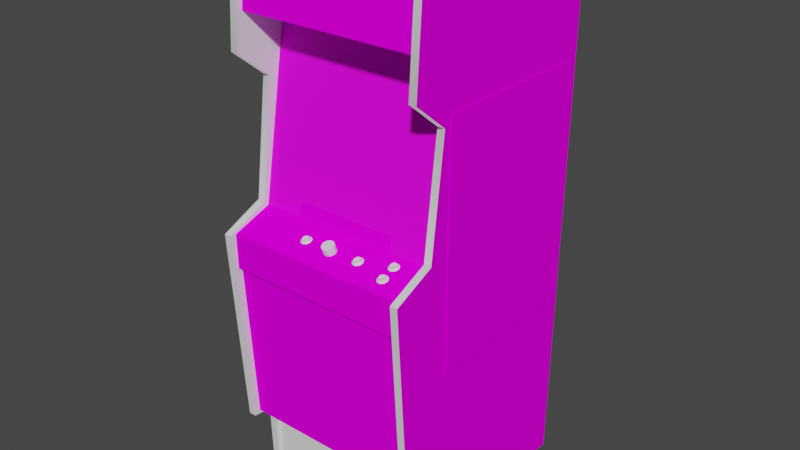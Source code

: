 # Source: arkanoid.blend  (saved by Blender 2.93.20; exported with 4.5.12 LTS)
import bpy
from mathutils import Matrix  # noqa: F401  (used for matrix-valued properties, if any)

bpy.ops.wm.read_factory_settings(use_empty=True)
scene = bpy.context.scene
scene.name = 'Scene'

# ---- images (referenced by path relative to the original .blend; pixels are not part of the script)
import os
ASSET_DIR = os.environ.get("B2B_ASSET_DIR", "")  # directory of the original .blend (textures are referenced by path, not embedded)
HERE = os.path.dirname(os.path.abspath(__file__))  # packed textures are extracted next to this script under _unpacked/

def load_image(name, relpath, width, height, colorspace="sRGB"):
    """Load a texture the original file referenced (path relative to the .blend, or extracted next to this script)."""
    p = next((c for c in (os.path.join(HERE, relpath), os.path.join(ASSET_DIR, relpath)) if relpath and os.path.exists(c)), "")
    if p:
        img = bpy.data.images.load(p, check_existing=True)
        img.name = name
    else:  # same state as the original file: an image datablock whose file is absent (Cycles renders it pink)
        img = bpy.data.images.new(name, width, height)
        img.source = "FILE"
        img.filepath = "//" + (relpath or name)
    img.colorspace_settings.name = colorspace
    return img
img_arkanoidmarqueemap_tiff = load_image('arkanoidmarqueemap.TIFF', 'arkanoidmarqueemap.TIFF', 1024, 1024, 'sRGB')
img_arkanoidmonitormap_tiff = load_image('arkanoidmonitormap.TIFF', 'arkanoidmonitormap.TIFF', 1024, 1024, 'sRGB')
img_arkanoidbezelmap_tiff = load_image('arkanoidbezelmap.TIFF', 'arkanoidbezelmap.TIFF', 1024, 1024, 'sRGB')
img_arkanoidbezelbotmap_tiff = load_image('arkanoidbezelbotmap.TIFF', 'arkanoidbezelbotmap.TIFF', 1024, 1024, 'sRGB')
img_arkanoidcoinmap_tiff = load_image('arkanoidcoinmap.TIFF', 'arkanoidcoinmap.TIFF', 1024, 1024, 'sRGB')
img_arkanoidcpomap_tiff = load_image('arkanoidcpomap.TIFF', 'arkanoidcpomap.TIFF', 1024, 1024, 'sRGB')
img_arkanoidsideartrightmap_tiff = load_image('arkanoidsideartrightmap.TIFF', 'arkanoidsideartrightmap.TIFF', 1024, 1024, 'sRGB')
img_arkanoidsideartmap_tiff = load_image('arkanoidsideartmap.TIFF', 'arkanoidsideartmap.TIFF', 1024, 1024, 'sRGB')

# ---- materials (node trees are filled in below, after node groups)
mat_arkanoidmarqueeart = bpy.data.materials.new('arkanoidmarqueeart')
mat_arkanoidmarqueeart.use_transparent_shadow = False
mat_arkanoidmarqueeart.roughness = 0.8807
mat_arkanoidmarqueeart.specular_intensity = 0.0
mat_arkanoidmonitorart = bpy.data.materials.new('arkanoidmonitorart')
mat_arkanoidmonitorart.use_transparent_shadow = False
mat_arkanoidmonitorart.roughness = 0.8807
mat_arkanoidmonitorart.specular_intensity = 0.0
mat_arkanoidblack = bpy.data.materials.new('arkanoidblack')
mat_arkanoidblack.use_transparent_shadow = False
mat_arkanoidblack.roughness = 0.8807
mat_arkanoidblack.specular_intensity = 0.0
mat_arkanoidbezelart = bpy.data.materials.new('arkanoidbezelart')
mat_arkanoidbezelart.use_transparent_shadow = False
mat_arkanoidbezelart.roughness = 0.7585
mat_arkanoidbezelart.specular_intensity = 0.1608
mat_arkanoidbezelbotart = bpy.data.materials.new('arkanoidbezelbotart')
mat_arkanoidbezelbotart.use_transparent_shadow = False
mat_arkanoidbezelbotart.roughness = 0.8807
mat_arkanoidbezelbotart.specular_intensity = 0.0
mat_arkanoidred = bpy.data.materials.new('arkanoidred')
mat_arkanoidred.use_transparent_shadow = False
mat_arkanoidred.roughness = 0.7333
mat_arkanoidred.specular_intensity = 0.7294
mat_arkanoidwhitebutton = bpy.data.materials.new('arkanoidwhitebutton')
mat_arkanoidwhitebutton.use_transparent_shadow = False
mat_arkanoidwhitebutton.roughness = 0.7934
mat_arkanoidwhitebutton.specular_intensity = 0.6275
mat_arkanoidcoinart = bpy.data.materials.new('arkanoidcoinart')
mat_arkanoidcoinart.use_transparent_shadow = False
mat_arkanoidcoinart.roughness = 0.8807
mat_arkanoidcoinart.specular_intensity = 0.0
mat_arkanoidcpoart = bpy.data.materials.new('arkanoidcpoart')
mat_arkanoidcpoart.use_transparent_shadow = False
mat_arkanoidcpoart.roughness = 0.8807
mat_arkanoidcpoart.specular_intensity = 0.0
mat_arkanoidctrlstickart = bpy.data.materials.new('arkanoidctrlstickart')
mat_arkanoidctrlstickart.use_transparent_shadow = False
mat_arkanoidctrlstickart.roughness = 0.8313
mat_arkanoidctrlstickart.specular_intensity = 0.3451
mat_arkanoidsiderightr = bpy.data.materials.new('arkanoidsiderightr')
mat_arkanoidsiderightr.use_transparent_shadow = False
mat_arkanoidsiderightr.roughness = 0.8807
mat_arkanoidsiderightr.specular_intensity = 0.0
mat_arkanoidsiderightl = bpy.data.materials.new('arkanoidsiderightl')
mat_arkanoidsiderightl.use_transparent_shadow = False
mat_arkanoidsiderightl.roughness = 0.8807
mat_arkanoidsiderightl.specular_intensity = 0.0
mat_arkanoidsiderightm = bpy.data.materials.new('arkanoidsiderightm')
mat_arkanoidsiderightm.use_transparent_shadow = False
mat_arkanoidsiderightm.roughness = 0.8152
mat_arkanoidsiderightm.specular_intensity = 0.8627
mat_arkanoidsideart = bpy.data.materials.new('arkanoidsideart')
mat_arkanoidsideart.use_transparent_shadow = False
mat_arkanoidsideart.roughness = 0.8807
mat_arkanoidsideart.specular_intensity = 0.0

# ---- node groups
ng_auto_smooth = bpy.data.node_groups.new('Auto Smooth', 'GeometryNodeTree')
_s = ng_auto_smooth.interface.new_socket(name='Geometry', in_out='OUTPUT', socket_type='NodeSocketGeometry')
_s = ng_auto_smooth.interface.new_socket(name='Geometry', in_out='INPUT', socket_type='NodeSocketGeometry')
_s = ng_auto_smooth.interface.new_socket(name='Angle', in_out='INPUT', socket_type='NodeSocketFloat')
_s.subtype = 'ANGLE'
_s.min_value = 0.0
_s.max_value = 3.142
ng_auto_smooth.is_modifier = True
_N = ng_auto_smooth.nodes; _L = ng_auto_smooth.links
n0 = _N.new('NodeGroupOutput'); n0.name = 'Group Output'; n0.location = (480, -100)
n1 = _N.new('NodeGroupInput'); n1.name = 'Group Input'; n1.location = (-420, -300)
n2 = _N.new('NodeGroupInput'); n2.name = 'Group Input.001'; n2.location = (-60, -100)
n3 = _N.new('GeometryNodeSetShadeSmooth'); n3.name = 'Set Shade Smooth'; n3.location = (120, -100)
n3.domain = 'EDGE'
n4 = _N.new('GeometryNodeSetShadeSmooth'); n4.name = 'Set Shade Smooth.001'; n4.location = (300, -100)
n5 = _N.new('GeometryNodeInputMeshEdgeAngle'); n5.name = 'Edge Angle'; n5.location = (-420, -220)
n6 = _N.new('GeometryNodeInputEdgeSmooth'); n6.name = 'Is Edge Smooth'; n6.location = (-60, -160)
n7 = _N.new('GeometryNodeInputShadeSmooth'); n7.name = 'Is Face Smooth'; n7.location = (-240, -340)
n8 = _N.new('FunctionNodeBooleanMath'); n8.name = 'Boolean Math'; n8.location = (-60, -220)
n9 = _N.new('FunctionNodeCompare'); n9.name = 'Compare'; n9.location = (-240, -180)
n9.operation = 'LESS_EQUAL'
_L.new(n5.outputs[0], n9.inputs[0])
_L.new(n4.outputs[0], n0.inputs[0])
_L.new(n1.outputs[1], n9.inputs[1])
_L.new(n9.outputs[0], n8.inputs[0])
_L.new(n7.outputs[0], n8.inputs[1])
_L.new(n2.outputs[0], n3.inputs[0])
_L.new(n6.outputs[0], n3.inputs[1])
_L.new(n3.outputs[0], n4.inputs[0])
_L.new(n8.outputs[0], n3.inputs[2])
n0.is_active_output = True

# ---- material node trees
mat_arkanoidmarqueeart.use_nodes = True; mat_arkanoidmarqueeart.node_tree.nodes.clear()
_N = mat_arkanoidmarqueeart.node_tree.nodes; _L = mat_arkanoidmarqueeart.node_tree.links
n0 = _N.new('ShaderNodeBsdfPrincipled'); n0.name = 'Principled BSDF'; n0.location = (10, 300)
n0.distribution = 'GGX'
n0.subsurface_method = 'BURLEY'
n0.inputs[2].default_value = 0.8807
n0.inputs[3].default_value = 1.45
n0.inputs[13].default_value = 0.0
n0.inputs[27].default_value = (0.0, 0.0, 0.0, 1.0)
n0.inputs[28].default_value = 1.0
n1 = _N.new('ShaderNodeOutputMaterial'); n1.name = 'Material Output'; n1.location = (300, 300)
n2 = _N.new('ShaderNodeTexImage'); n2.name = 'Image Texture'; n2.location = (-300, 600)
n2.image = img_arkanoidmarqueemap_tiff
_L.new(n0.outputs[0], n1.inputs[0])
_L.new(n2.outputs[0], n0.inputs[0])
n1.is_active_output = True
mat_arkanoidmonitorart.use_nodes = True; mat_arkanoidmonitorart.node_tree.nodes.clear()
_N = mat_arkanoidmonitorart.node_tree.nodes; _L = mat_arkanoidmonitorart.node_tree.links
n0 = _N.new('ShaderNodeBsdfPrincipled'); n0.name = 'Principled BSDF'; n0.location = (10, 300)
n0.distribution = 'GGX'
n0.subsurface_method = 'BURLEY'
n0.inputs[2].default_value = 0.8807
n0.inputs[3].default_value = 1.45
n0.inputs[13].default_value = 0.0
n0.inputs[27].default_value = (0.0, 0.0, 0.0, 1.0)
n0.inputs[28].default_value = 1.0
n1 = _N.new('ShaderNodeOutputMaterial'); n1.name = 'Material Output'; n1.location = (300, 300)
n2 = _N.new('ShaderNodeTexImage'); n2.name = 'Image Texture'; n2.location = (-300, 600)
n2.image = img_arkanoidmonitormap_tiff
_L.new(n0.outputs[0], n1.inputs[0])
_L.new(n2.outputs[0], n0.inputs[0])
n1.is_active_output = True
mat_arkanoidblack.use_nodes = True; mat_arkanoidblack.node_tree.nodes.clear()
_N = mat_arkanoidblack.node_tree.nodes; _L = mat_arkanoidblack.node_tree.links
n0 = _N.new('ShaderNodeBsdfPrincipled'); n0.name = 'Principled BSDF'; n0.location = (10, 300)
n0.distribution = 'GGX'
n0.subsurface_method = 'BURLEY'
n0.inputs[2].default_value = 0.8807
n0.inputs[3].default_value = 1.45
n0.inputs[13].default_value = 0.0
n0.inputs[27].default_value = (0.0, 0.0, 0.0, 1.0)
n0.inputs[28].default_value = 1.0
n1 = _N.new('ShaderNodeOutputMaterial'); n1.name = 'Material Output'; n1.location = (300, 300)
_L.new(n0.outputs[0], n1.inputs[0])
n1.is_active_output = True
mat_arkanoidbezelart.use_nodes = True; mat_arkanoidbezelart.node_tree.nodes.clear()
_N = mat_arkanoidbezelart.node_tree.nodes; _L = mat_arkanoidbezelart.node_tree.links
n0 = _N.new('ShaderNodeBsdfPrincipled'); n0.name = 'Principled BSDF'; n0.location = (10, 300)
n0.distribution = 'GGX'
n0.subsurface_method = 'BURLEY'
n0.inputs[2].default_value = 0.7585
n0.inputs[3].default_value = 1.45
n0.inputs[13].default_value = 0.1608
n0.inputs[27].default_value = (0.0, 0.0, 0.0, 1.0)
n0.inputs[28].default_value = 1.0
n1 = _N.new('ShaderNodeOutputMaterial'); n1.name = 'Material Output'; n1.location = (300, 300)
n2 = _N.new('ShaderNodeTexImage'); n2.name = 'Image Texture'; n2.location = (-300, 600)
n2.image = img_arkanoidbezelmap_tiff
_L.new(n0.outputs[0], n1.inputs[0])
_L.new(n2.outputs[0], n0.inputs[0])
n1.is_active_output = True
mat_arkanoidbezelbotart.use_nodes = True; mat_arkanoidbezelbotart.node_tree.nodes.clear()
_N = mat_arkanoidbezelbotart.node_tree.nodes; _L = mat_arkanoidbezelbotart.node_tree.links
n0 = _N.new('ShaderNodeBsdfPrincipled'); n0.name = 'Principled BSDF'; n0.location = (10, 300)
n0.distribution = 'GGX'
n0.subsurface_method = 'BURLEY'
n0.inputs[2].default_value = 0.8807
n0.inputs[3].default_value = 1.45
n0.inputs[13].default_value = 0.0
n0.inputs[27].default_value = (0.0, 0.0, 0.0, 1.0)
n0.inputs[28].default_value = 1.0
n1 = _N.new('ShaderNodeOutputMaterial'); n1.name = 'Material Output'; n1.location = (300, 300)
n2 = _N.new('ShaderNodeTexImage'); n2.name = 'Image Texture'; n2.location = (-300, 600)
n2.image = img_arkanoidbezelbotmap_tiff
_L.new(n0.outputs[0], n1.inputs[0])
_L.new(n2.outputs[0], n0.inputs[0])
n1.is_active_output = True
mat_arkanoidred.use_nodes = True; mat_arkanoidred.node_tree.nodes.clear()
_N = mat_arkanoidred.node_tree.nodes; _L = mat_arkanoidred.node_tree.links
n0 = _N.new('ShaderNodeBsdfPrincipled'); n0.name = 'Principled BSDF'; n0.location = (10, 300)
n0.distribution = 'GGX'
n0.subsurface_method = 'BURLEY'
n0.inputs[2].default_value = 0.7333
n0.inputs[3].default_value = 1.45
n0.inputs[13].default_value = 0.7294
n0.inputs[27].default_value = (0.0, 0.0, 0.0, 1.0)
n0.inputs[28].default_value = 1.0
n1 = _N.new('ShaderNodeOutputMaterial'); n1.name = 'Material Output'; n1.location = (300, 300)
_L.new(n0.outputs[0], n1.inputs[0])
n1.is_active_output = True
mat_arkanoidwhitebutton.use_nodes = True; mat_arkanoidwhitebutton.node_tree.nodes.clear()
_N = mat_arkanoidwhitebutton.node_tree.nodes; _L = mat_arkanoidwhitebutton.node_tree.links
n0 = _N.new('ShaderNodeBsdfPrincipled'); n0.name = 'Principled BSDF'; n0.location = (10, 300)
n0.distribution = 'GGX'
n0.subsurface_method = 'BURLEY'
n0.inputs[2].default_value = 0.7934
n0.inputs[3].default_value = 1.45
n0.inputs[13].default_value = 0.6275
n0.inputs[27].default_value = (0.0, 0.0, 0.0, 1.0)
n0.inputs[28].default_value = 1.0
n1 = _N.new('ShaderNodeOutputMaterial'); n1.name = 'Material Output'; n1.location = (300, 300)
_L.new(n0.outputs[0], n1.inputs[0])
n1.is_active_output = True
mat_arkanoidcoinart.use_nodes = True; mat_arkanoidcoinart.node_tree.nodes.clear()
_N = mat_arkanoidcoinart.node_tree.nodes; _L = mat_arkanoidcoinart.node_tree.links
n0 = _N.new('ShaderNodeBsdfPrincipled'); n0.name = 'Principled BSDF'; n0.location = (10, 300)
n0.distribution = 'GGX'
n0.subsurface_method = 'BURLEY'
n0.inputs[2].default_value = 0.8807
n0.inputs[3].default_value = 1.45
n0.inputs[13].default_value = 0.0
n0.inputs[27].default_value = (0.0, 0.0, 0.0, 1.0)
n0.inputs[28].default_value = 1.0
n1 = _N.new('ShaderNodeOutputMaterial'); n1.name = 'Material Output'; n1.location = (300, 300)
n2 = _N.new('ShaderNodeTexImage'); n2.name = 'Image Texture'; n2.location = (-300, 600)
n2.image = img_arkanoidcoinmap_tiff
_L.new(n0.outputs[0], n1.inputs[0])
_L.new(n2.outputs[0], n0.inputs[0])
n1.is_active_output = True
mat_arkanoidcpoart.use_nodes = True; mat_arkanoidcpoart.node_tree.nodes.clear()
_N = mat_arkanoidcpoart.node_tree.nodes; _L = mat_arkanoidcpoart.node_tree.links
n0 = _N.new('ShaderNodeBsdfPrincipled'); n0.name = 'Principled BSDF'; n0.location = (10, 300)
n0.distribution = 'GGX'
n0.subsurface_method = 'BURLEY'
n0.inputs[2].default_value = 0.8807
n0.inputs[3].default_value = 1.45
n0.inputs[13].default_value = 0.0
n0.inputs[27].default_value = (0.0, 0.0, 0.0, 1.0)
n0.inputs[28].default_value = 1.0
n1 = _N.new('ShaderNodeOutputMaterial'); n1.name = 'Material Output'; n1.location = (300, 300)
n2 = _N.new('ShaderNodeTexImage'); n2.name = 'Image Texture'; n2.location = (-300, 600)
n2.image = img_arkanoidcpomap_tiff
_L.new(n0.outputs[0], n1.inputs[0])
_L.new(n2.outputs[0], n0.inputs[0])
n1.is_active_output = True
mat_arkanoidctrlstickart.use_nodes = True; mat_arkanoidctrlstickart.node_tree.nodes.clear()
_N = mat_arkanoidctrlstickart.node_tree.nodes; _L = mat_arkanoidctrlstickart.node_tree.links
n0 = _N.new('ShaderNodeBsdfPrincipled'); n0.name = 'Principled BSDF'; n0.location = (10, 300)
n0.distribution = 'GGX'
n0.subsurface_method = 'BURLEY'
n0.inputs[2].default_value = 0.8313
n0.inputs[3].default_value = 1.45
n0.inputs[13].default_value = 0.3451
n0.inputs[27].default_value = (0.0, 0.0, 0.0, 1.0)
n0.inputs[28].default_value = 1.0
n1 = _N.new('ShaderNodeOutputMaterial'); n1.name = 'Material Output'; n1.location = (300, 300)
_L.new(n0.outputs[0], n1.inputs[0])
n1.is_active_output = True
mat_arkanoidsiderightr.use_nodes = True; mat_arkanoidsiderightr.node_tree.nodes.clear()
_N = mat_arkanoidsiderightr.node_tree.nodes; _L = mat_arkanoidsiderightr.node_tree.links
n0 = _N.new('ShaderNodeBsdfPrincipled'); n0.name = 'Principled BSDF'; n0.location = (10, 300)
n0.distribution = 'GGX'
n0.subsurface_method = 'BURLEY'
n0.inputs[2].default_value = 0.8807
n0.inputs[3].default_value = 1.45
n0.inputs[13].default_value = 0.0
n0.inputs[27].default_value = (0.0, 0.0, 0.0, 1.0)
n0.inputs[28].default_value = 1.0
n1 = _N.new('ShaderNodeOutputMaterial'); n1.name = 'Material Output'; n1.location = (300, 300)
n2 = _N.new('ShaderNodeTexImage'); n2.name = 'Image Texture'; n2.location = (-300, 600)
n2.image = img_arkanoidsideartrightmap_tiff
_L.new(n0.outputs[0], n1.inputs[0])
_L.new(n2.outputs[0], n0.inputs[0])
n1.is_active_output = True
mat_arkanoidsiderightl.use_nodes = True; mat_arkanoidsiderightl.node_tree.nodes.clear()
_N = mat_arkanoidsiderightl.node_tree.nodes; _L = mat_arkanoidsiderightl.node_tree.links
n0 = _N.new('ShaderNodeBsdfPrincipled'); n0.name = 'Principled BSDF'; n0.location = (10, 300)
n0.distribution = 'GGX'
n0.subsurface_method = 'BURLEY'
n0.inputs[2].default_value = 0.8807
n0.inputs[3].default_value = 1.45
n0.inputs[13].default_value = 0.0
n0.inputs[27].default_value = (0.0, 0.0, 0.0, 1.0)
n0.inputs[28].default_value = 1.0
n1 = _N.new('ShaderNodeOutputMaterial'); n1.name = 'Material Output'; n1.location = (300, 300)
_L.new(n0.outputs[0], n1.inputs[0])
n1.is_active_output = True
mat_arkanoidsiderightm.use_nodes = True; mat_arkanoidsiderightm.node_tree.nodes.clear()
_N = mat_arkanoidsiderightm.node_tree.nodes; _L = mat_arkanoidsiderightm.node_tree.links
n0 = _N.new('ShaderNodeBsdfPrincipled'); n0.name = 'Principled BSDF'; n0.location = (10, 300)
n0.distribution = 'GGX'
n0.subsurface_method = 'BURLEY'
n0.inputs[2].default_value = 0.8152
n0.inputs[3].default_value = 1.45
n0.inputs[13].default_value = 0.8627
n0.inputs[27].default_value = (0.0, 0.0, 0.0, 1.0)
n0.inputs[28].default_value = 1.0
n1 = _N.new('ShaderNodeOutputMaterial'); n1.name = 'Material Output'; n1.location = (300, 300)
_L.new(n0.outputs[0], n1.inputs[0])
n1.is_active_output = True
mat_arkanoidsideart.use_nodes = True; mat_arkanoidsideart.node_tree.nodes.clear()
_N = mat_arkanoidsideart.node_tree.nodes; _L = mat_arkanoidsideart.node_tree.links
n0 = _N.new('ShaderNodeBsdfPrincipled'); n0.name = 'Principled BSDF'; n0.location = (10, 300)
n0.distribution = 'GGX'
n0.subsurface_method = 'BURLEY'
n0.inputs[2].default_value = 0.8807
n0.inputs[3].default_value = 1.45
n0.inputs[13].default_value = 0.0
n0.inputs[27].default_value = (0.0, 0.0, 0.0, 1.0)
n0.inputs[28].default_value = 1.0
n1 = _N.new('ShaderNodeOutputMaterial'); n1.name = 'Material Output'; n1.location = (300, 300)
n2 = _N.new('ShaderNodeTexImage'); n2.name = 'Image Texture'; n2.location = (-300, 600)
n2.image = img_arkanoidsideartmap_tiff
_L.new(n0.outputs[0], n1.inputs[0])
_L.new(n2.outputs[0], n0.inputs[0])
n1.is_active_output = True

# ---- world
world_world = bpy.data.worlds.new('World'); scene.world = world_world
world_world.use_nodes = True; world_world.node_tree.nodes.clear()
_N = world_world.node_tree.nodes; _L = world_world.node_tree.links
n0 = _N.new('ShaderNodeOutputWorld'); n0.name = 'World Output'; n0.location = (300, 300)
n1 = _N.new('ShaderNodeBackground'); n1.name = 'Background'; n1.location = (10, 300)
n1.inputs[0].default_value = (0.05088, 0.05088, 0.05088, 1.0)
_L.new(n1.outputs[0], n0.inputs[0])
n0.is_active_output = True
world_world.color = (0.05088, 0.05088, 0.05088)
world_world.use_sun_shadow = False
world_world.sun_shadow_jitter_overblur = 0.0

# ---- meshes
me_arkanoid = bpy.data.meshes.new('arkanoid')
me_arkanoid.from_pydata([(0.2857, 0.7746, 0.07172), (-0.3328, 0.7746, 0.07172), (0.2857, 0.568, 0.08941), (0.2857, 0.7742, 0.06795), (-0.3328, 0.7742, 0.06795), (-0.3328, 0.5683, 0.09317), (0.2857, 0.5683, 0.09317), (-0.3328, 0.568, 0.08941), (-0.0241, 0.2326, -0.02728), (-0.1276, 0.2299, -0.03142), (-0.1257, 0.3624, -0.05852), (-0.1261, 0.3628, -0.05777), (-0.128, 0.2307, -0.02991), (-0.02447, 0.233, -0.02577), (-0.02334, 0.3666, -0.05476), (0.08168, 0.2311, -0.03217), (0.08168, 0.2307, -0.0333), (-0.02334, 0.3658, -0.05589), (0.08055, 0.09744, -0.008082), (0.08092, 0.09669, -0.008835), (-0.02372, 0.09669, -0.003942), (-0.1265, 0.09631, -0.006953), (-0.1265, 0.09669, -0.005824), (-0.0241, 0.09744, -0.002436), (0.0813, 0.3632, -0.06078), (0.08092, 0.3636, -0.05965), (-0.1882, 0.0982, -0.01072), (0.1468, 0.2288, -0.0382), (0.07829, 0.01576, 0.005092), (-0.1878, 0.3579, -0.0604), (0.1442, 0.09895, -0.01335), (-0.1235, 0.01538, 0.006974), (-0.1799, 0.02479, 0.002834), (-0.1799, 0.02479, 0.00321), (-0.1238, 0.01538, 0.007351), (0.07942, 0.4426, -0.07772), (0.1366, 0.431, -0.07885), (-0.02259, 0.4471, -0.07433), (-0.02221, 0.4471, -0.07471), (0.1359, 0.02555, 0.0001989), (0.1359, 0.02555, -0.0001775), (0.1445, 0.3583, -0.06379), (0.1468, 0.2292, -0.03782), (0.1442, 0.09895, -0.01373), (0.07829, 0.01614, 0.005469), (-0.02334, 0.0135, 0.009609), (-0.02334, 0.01312, 0.009233), (-0.1882, 0.0982, -0.01034), (-0.1909, 0.2284, -0.03443), (-0.1909, 0.2281, -0.03518), (-0.1875, 0.3576, -0.06078), (-0.1227, 0.4422, -0.07546), (0.1366, 0.4313, -0.07847), (0.1445, 0.3583, -0.06417), (-0.1792, 0.4306, -0.07546), (-0.1227, 0.4422, -0.07584), (0.07904, 0.443, -0.07734), (-0.1792, 0.4306, -0.07584), (-0.3377, -0.9904, -0.59), (0.277, 0.5962, -0.59), (0.277, -0.9904, -0.59), (-0.3377, 0.5962, -0.5742), (0.277, 0.5962, -0.5742), (-0.3377, -0.9904, -0.5742), (0.277, -0.9904, -0.5742), (-0.3377, 0.5962, -0.59), (-0.3418, -0.05124, 0.01827), (-0.3418, 0.5085, -0.07923), (-0.3418, -0.04597, 0.04161), (-0.3418, 0.5138, -0.05551), (0.2838, 0.5085, -0.07923), (0.2838, 0.5138, -0.05551), (0.2838, -0.04597, 0.04161), (0.2838, -0.05124, 0.01827), (0.1412, -0.03656, 0.0401), (0.1412, 0.01087, 0.03182), (-0.198, -0.03656, 0.0401), (-0.198, 0.01087, 0.03182), (-0.3324, -0.7013, 0.04424), (0.2823, -0.7013, 0.04424), (0.2823, -0.9904, 0.04349), (0.2823, -0.7017, 0.04913), (-0.3324, -0.7017, 0.04913), (-0.3324, -0.9904, 0.04349), (0.2823, -0.9904, 0.04838), (-0.3324, -0.9904, 0.04838), (-0.1137, -0.05463, 0.1037), (-0.1257, -0.0535, 0.09995), (-0.1257, -0.05614, 0.1079), (-0.1016, -0.05501, 0.1041), (-0.1047, -0.05727, 0.1116), (-0.1005, -0.06103, 0.1143), (-0.1205, -0.05802, 0.1143), (-0.1122, -0.05877, 0.1158), (-0.1122, -0.05388, 0.1161), (-0.1028, -0.05049, 0.1056), (-0.1054, -0.05275, 0.1124), (-0.1122, -0.05124, 0.09242), (-0.1205, -0.05162, 0.09393), (-0.1047, -0.05237, 0.09656), (-0.09637, -0.05764, 0.1033), (-0.1122, -0.0471, 0.09468), (-0.1201, -0.0535, 0.115), (-0.1231, -0.06216, 0.118), (-0.131, -0.05576, 0.09732), (-0.1111, -0.052, 0.0864), (-0.125, -0.04936, 0.1018), (-0.125, -0.05162, 0.109), (-0.1201, -0.04748, 0.09619), (-0.1054, -0.04823, 0.09844), (-0.1111, -0.06291, 0.1199), (-0.131, -0.05952, 0.109), (-0.1005, -0.05388, 0.09205), (-0.1231, -0.05275, 0.08828), (0.08394, -0.05388, 0.1161), (0.08243, -0.05463, 0.1037), (0.07114, -0.05162, 0.109), (0.09071, -0.05275, 0.1124), (0.08394, -0.05877, 0.1158), (0.08394, -0.05124, 0.09242), (0.07565, -0.05162, 0.09393), (0.07603, -0.04748, 0.09619), (0.09146, -0.05237, 0.09656), (0.09146, -0.05727, 0.1116), (0.09448, -0.05501, 0.1041), (0.09335, -0.05049, 0.1056), (0.06511, -0.05576, 0.09732), (0.06511, -0.05952, 0.109), (0.07038, -0.05614, 0.1079), (0.07565, -0.05802, 0.1143), (0.07302, -0.06216, 0.118), (0.08507, -0.052, 0.0864), (0.07302, -0.05275, 0.08828), (0.07038, -0.0535, 0.09995), (0.0956, -0.06103, 0.1143), (0.07114, -0.04936, 0.1018), (0.09071, -0.04823, 0.09844), (0.08394, -0.0471, 0.09468), (0.08507, -0.06291, 0.1199), (0.09975, -0.05764, 0.1033), (0.0956, -0.05388, 0.09205), (0.07603, -0.0535, 0.115), (0.1893, -0.04597, 0.07661), (0.1773, -0.04522, 0.07285), (0.1773, -0.04786, 0.08075), (0.2014, -0.04635, 0.07661), (0.1984, -0.04898, 0.08452), (0.2029, -0.05275, 0.08678), (0.1829, -0.04974, 0.08715), (0.1912, -0.05011, 0.08828), (0.2002, -0.04183, 0.07812), (0.1976, -0.04409, 0.08527), (0.1912, -0.04259, 0.06494), (0.1829, -0.04296, 0.06645), (0.1784, -0.0407, 0.07435), (0.1984, -0.04409, 0.06908), (0.207, -0.04898, 0.07586), (0.1908, -0.03844, 0.06758), (0.1908, -0.04522, 0.08903), (0.1833, -0.04484, 0.08753), (0.1799, -0.05388, 0.09092), (0.172, -0.0471, 0.07021), (0.192, -0.04371, 0.05892), (0.1784, -0.04296, 0.08188), (0.1833, -0.03882, 0.06871), (0.1976, -0.03957, 0.07134), (0.192, -0.05463, 0.0928), (0.172, -0.05087, 0.08188), (0.2029, -0.0456, 0.06494), (0.1799, -0.04447, 0.06118), (0.1837, -0.05463, 0.1165), (0.1897, -0.06178, 0.1244), (0.198, -0.05538, 0.1188), (0.2018, -0.06216, 0.1244), (0.1916, -0.06592, 0.1361), (0.1833, -0.06555, 0.1346), (0.1803, -0.06969, 0.1383), (0.1923, -0.07044, 0.1406), (0.2033, -0.06856, 0.1346), (0.1987, -0.06479, 0.1319), (0.2074, -0.06479, 0.1237), (0.2033, -0.06141, 0.1127), (0.1987, -0.0599, 0.1169), (0.1916, -0.0584, 0.1127), (0.1833, -0.05877, 0.1143), (0.1777, -0.06367, 0.1286), (0.1777, -0.06103, 0.1203), (0.1724, -0.06291, 0.1176), (0.1724, -0.06668, 0.1293), (0.1923, -0.05952, 0.1067), (0.1803, -0.06028, 0.109), (0.201, -0.05764, 0.1259), (0.1912, -0.05425, 0.1154), (0.198, -0.0599, 0.1331), (0.1912, -0.06103, 0.1365), (0.1837, -0.06065, 0.1353), (0.1788, -0.05877, 0.1297), (0.1788, -0.05651, 0.1222), (-0.3324, -0.1954, 0.1436), (0.2823, -0.1965, 0.1598), (0.2823, -0.7386, 0.1289), (-0.3324, -0.7386, 0.1289), (-0.3324, -0.7375, 0.1131), (0.2823, -0.1954, 0.1436), (0.2823, -0.7375, 0.1131), (-0.3324, -0.1965, 0.1598), (0.2793, -0.05087, 0.03634), (0.2793, -0.08211, 0.1749), (-0.3354, -0.03543, 0.03671), (-0.3354, -0.08211, 0.1749), (0.2793, -0.03543, 0.03671), (0.2793, -0.09227, 0.1606), (-0.3354, -0.1965, 0.173), (-0.3354, -0.09227, 0.1606), (-0.3354, -0.05087, 0.03634), (-0.3354, -0.1954, 0.159), (0.2793, -0.1954, 0.159), (0.2793, -0.1965, 0.173), (-0.01807, -0.03656, 0.1158), (-0.02447, -0.04371, 0.1338), (-0.01168, -0.04371, 0.1338), (-0.001512, -0.06743, 0.1165), (0.002629, -0.06291, 0.1052), (0.002629, -0.05764, 0.1075), (-0.02447, -0.03468, 0.09543), (-0.03464, -0.03205, 0.1045), (-0.02447, -0.02941, 0.09769), (-0.001512, -0.03732, 0.1026), (-0.001512, -0.03205, 0.1045), (-0.02447, -0.04898, 0.1319), (-0.03464, -0.0584, 0.09393), (-0.03878, -0.06291, 0.1052), (-0.03878, -0.05764, 0.1075), (-0.01807, -0.06291, 0.1052), (-0.02447, -0.05952, 0.1278), (-0.01168, -0.05952, 0.1278), (-0.01168, -0.05425, 0.1297), (-0.01168, -0.07006, 0.1237), (-0.001512, -0.06216, 0.1188), (0.002629, -0.03656, 0.1158), (-0.001512, -0.04259, 0.1003), (-0.03464, -0.06216, 0.1188), (-0.03464, -0.05689, 0.1207), (-0.03878, -0.03656, 0.1158), (-0.03464, -0.03732, 0.1026), (-0.02447, -0.05576, 0.08715), (-0.001512, -0.05162, 0.1229), (-0.03464, -0.04635, 0.1248), (0.002629, -0.04183, 0.1135), (-0.001512, -0.05313, 0.09619), (-0.02447, -0.07006, 0.1237), (-0.01168, -0.06479, 0.1255), (-0.02447, -0.06479, 0.1255), (-0.03464, -0.06743, 0.1165), (-0.001512, -0.04635, 0.1248), (-0.01168, -0.04898, 0.1319), (-0.02447, -0.05425, 0.1297), (-0.03464, -0.05313, 0.09619), (-0.02447, -0.05049, 0.08903), (-0.03464, -0.04786, 0.09807), (-0.02447, -0.04522, 0.09129), (-0.03464, -0.04259, 0.1003), (-0.02447, -0.03995, 0.09317), (-0.01168, -0.04522, 0.09129), (-0.001512, -0.0407, 0.1271), (-0.001512, -0.0584, 0.09393), (-0.01168, -0.05049, 0.08903), (-0.01168, -0.05576, 0.08715), (-0.01168, -0.03468, 0.09543), (-0.01168, -0.02941, 0.09769), (-0.001512, -0.05689, 0.1207), (-0.03878, -0.0471, 0.1116), (-0.03878, -0.05237, 0.1094), (-0.03464, -0.0407, 0.1271), (-0.03878, -0.04183, 0.1135), (-0.03464, -0.05162, 0.1229), (0.002629, -0.05237, 0.1094), (0.002629, -0.0471, 0.1116), (-0.001512, -0.04786, 0.09807), (-0.01168, -0.03995, 0.09317), (-0.3565, -0.9904, 0.05817), (-0.3565, 0.4535, 0.1214), (-0.3565, 0.7848, 0.09882), (-0.332, 0.4535, 0.1214), (-0.332, 0.7848, 0.09882), (-0.332, -0.7597, 0.06532), (-0.332, -0.08249, 0.1956), (-0.332, -0.01925, 0.0544), (-0.3565, 0.3606, 0.005845), (-0.3565, -0.01925, 0.0544), (-0.3565, -0.9904, -0.5859), (-0.332, -0.9904, -0.5859), (-0.332, 0.3606, 0.005845), (-0.332, -0.9904, 0.05817), (-0.3565, -0.7597, 0.06532), (-0.3565, 0.5985, -0.6119), (-0.332, 0.5985, -0.6119), (-0.3565, -0.08249, 0.1956), (-0.3565, -0.7488, 0.1511), (-0.332, -0.7488, 0.1511), (-0.358, 0.3941, -0.5791), (-0.358, -0.4024, -0.5791), (-0.358, 0.3941, -0.01561), (-0.358, -0.4024, -0.01561), (0.2748, -0.9904, 0.05817), (0.2748, 0.4535, 0.1214), (0.2748, -0.08249, 0.1956), (0.2748, -0.7488, 0.1511), (0.2992, -0.9904, -0.5859), (0.2992, 0.5985, -0.6119), (0.2992, 0.7848, 0.09882), (0.2992, -0.01925, 0.0544), (0.2992, -0.08249, 0.1956), (0.2748, -0.01925, 0.0544), (0.2748, -0.9904, -0.5859), (0.2748, 0.3606, 0.005845), (0.2992, 0.3606, 0.005845), (0.2748, 0.5985, -0.6119), (0.2992, -0.7597, 0.06532), (0.2748, -0.7597, 0.06532), (0.2992, 0.4535, 0.1214), (0.2748, 0.7848, 0.09882), (0.2992, -0.7488, 0.1511), (0.2992, -0.9904, 0.05817), (0.3038, -0.4024, -0.5791), (0.3038, 0.3941, -0.5791), (0.3038, -0.4024, -0.01561), (0.3038, 0.3941, -0.01561), (-0.3324, 0.5672, 0.08979), (0.2823, 0.5672, 0.08979), (-0.3324, 0.3489, -0.5211), (-0.3324, 0.5717, 0.08866), (0.2823, 0.5717, 0.08866), (0.2823, 0.3489, -0.5211), (0.2823, 0.3538, -0.5223), (-0.3324, 0.3538, -0.5223), (-0.3309, 0.5943, -0.5833), (0.2842, 0.5894, -0.5825), (0.2842, 0.5943, -0.5833), (-0.3309, 0.7694, 0.06457), (-0.3309, 0.7645, 0.0657), (-0.3309, 0.5894, -0.5825), (0.2842, 0.7694, 0.06457), (0.2842, 0.7645, 0.0657)], [], [(288, 289, 287, 292), (295, 282, 284, 296), (210, 206, 214, 208), (5, 1, 4, 7), (46, 28, 44, 45), (71, 69, 68, 72), (16, 27, 43, 19), (219, 273, 247, 229), (275, 271, 272, 242), (13, 23, 18, 15), (19, 20, 8, 16), (9, 8, 20, 21), (15, 25, 14, 13), (201, 205, 198, 202), (28, 46, 20, 19), (25, 56, 37, 14), (247, 274, 271, 275), (30, 42, 15, 18), (191, 193, 179, 173), (338, 342, 343, 337), (9, 49, 50, 10), (46, 31, 21, 20), (14, 37, 51, 11), (29, 48, 12, 11), (13, 14, 11, 12), (261, 271, 274, 244), (19, 43, 40, 28), (53, 24, 35, 36), (10, 50, 57, 55), (56, 25, 41, 52), (278, 263, 279, 240), (22, 34, 45, 23), (44, 18, 23, 45), (49, 26, 47, 48), (26, 21, 31, 32), (25, 15, 42, 41), (11, 51, 54, 29), (34, 22, 47, 33), (42, 30, 43, 27), (53, 36, 52, 41), (23, 13, 12, 22), (31, 46, 45), (299, 285, 287, 286), (50, 49, 48), (51, 37, 38), (35, 38, 37), (209, 208, 214, 213), (202, 204, 200, 201), (38, 55, 51), (18, 44, 39, 30), (48, 29, 50), (57, 50, 29), (30, 39, 40, 43), (45, 34, 31), (32, 31, 34), (39, 44, 28), (37, 56, 35), (36, 35, 56), (56, 52, 36), (29, 54, 57), (28, 40, 39), (34, 33, 32), (306, 307, 322, 312), (203, 204, 202, 198), (80, 83, 78, 79), (294, 280, 293, 285), (59, 65, 61, 62), (58, 65, 59, 60), (70, 67, 69, 71), (333, 330, 335, 334), (71, 72, 73, 70), (290, 295, 296, 291), (319, 304, 323, 318), (163, 154, 143, 144), (215, 213, 211, 216), (328, 329, 332, 331), (291, 293, 280, 290), (339, 336, 341, 340), (255, 229, 256, 236), (331, 332, 334, 335), (78, 83, 85, 82), (96, 95, 86), (116, 135, 133, 128), (148, 144, 167, 160), (114, 141, 129, 118), (107, 106, 87, 88), (121, 137, 119, 120), (133, 120, 132, 126), (102, 94, 86), (130, 138, 118, 129), (175, 185, 188, 176), (120, 119, 131, 132), (106, 107, 86), (101, 108, 86), (196, 197, 186, 185), (95, 109, 86), (187, 188, 185, 186), (105, 113, 98, 97), (160, 166, 149, 148), (212, 209, 213, 215), (106, 108, 98, 87), (137, 136, 122, 119), (120, 133, 135, 121), (117, 114, 118, 123), (94, 96, 86), (109, 101, 86), (107, 102, 86), (108, 106, 86), (114, 117, 115), (116, 141, 115), (172, 191, 173, 182), (146, 145, 150, 151), (90, 89, 95, 96), (104, 111, 88, 87), (182, 173, 180, 181), (143, 153, 169, 161), (91, 100, 89, 90), (121, 135, 115), (136, 137, 115), (92, 88, 111, 103), (87, 98, 113, 104), (90, 93, 110, 91), (100, 112, 99, 89), (125, 117, 123, 124), (55, 38, 17, 10), (96, 94, 93, 90), (117, 125, 115), (97, 99, 112, 105), (109, 95, 89, 99), (102, 107, 88, 92), (165, 150, 145, 155), (125, 136, 115), (141, 114, 115), (137, 121, 115), (135, 116, 115), (151, 150, 142), (151, 158, 149, 146), (123, 118, 138, 134), (192, 172, 182, 183), (170, 192, 183, 184), (334, 332, 329, 333), (129, 128, 127, 130), (159, 158, 142), (178, 180, 173, 179), (189, 190, 184, 183), (122, 124, 139, 140), (154, 163, 142), (157, 164, 142), (101, 109, 99, 97), (150, 165, 142), (181, 189, 183, 182), (103, 110, 93, 92), (27, 53, 41, 42), (186, 184, 190, 187), (94, 102, 92, 93), (174, 179, 193, 194), (185, 175, 195, 196), (24, 53, 27, 16), (158, 151, 142), (165, 157, 142), (163, 159, 142), (164, 154, 142), (170, 197, 171), (196, 195, 171), (134, 139, 124, 123), (146, 149, 166, 147), (156, 168, 155, 145), (164, 157, 152, 153), (140, 131, 119, 122), (161, 167, 144, 143), (162, 169, 153, 152), (128, 133, 126, 127), (191, 172, 171), (194, 193, 171), (176, 177, 174, 175), (26, 32, 33, 47), (172, 192, 171), (158, 159, 148, 149), (141, 116, 128, 129), (197, 170, 184, 186), (159, 163, 144, 148), (157, 165, 155, 152), (152, 155, 168, 162), (154, 164, 153, 143), (68, 69, 67, 66), (193, 191, 171), (195, 194, 171), (192, 170, 171), (197, 196, 171), (303, 302, 300, 301), (62, 64, 60, 59), (199, 200, 204, 203), (229, 255, 220, 219), (82, 85, 84, 81), (17, 24, 16, 8), (313, 306, 312, 311), (55, 57, 54, 51), (327, 326, 324, 325), (84, 85, 83, 80), (179, 174, 177, 178), (206, 210, 207, 211), (316, 320, 305, 315), (217, 216, 211, 207), (262, 279, 263, 260), (218, 219, 220), (259, 272, 271, 261), (252, 241, 253, 250), (241, 252, 234, 242), (63, 64, 62, 61), (273, 243, 274, 247), (340, 343, 342, 339), (233, 231, 230), (0, 1, 5, 6), (233, 237, 250), (218, 264, 239), (233, 222, 221), (22, 12, 48, 47), (49, 9, 21, 26), (218, 243, 273), (233, 230, 245), (108, 101, 97, 98), (233, 250, 253), (245, 230, 257, 258), (218, 220, 264), (218, 225, 243), (228, 239, 248, 227), (251, 238, 270, 235), (233, 221, 237), (264, 220, 255, 254), (218, 273, 219), (223, 238, 221, 222), (233, 253, 231), (227, 248, 277, 240), (218, 239, 228), (232, 257, 230, 231), (233, 265, 222), (218, 226, 225), (337, 341, 336, 338), (227, 268, 269, 228), (265, 267, 266, 249), (203, 198, 205, 199), (238, 251, 237, 221), (207, 210, 208, 209), (275, 256, 229, 247), (279, 262, 224, 268), (242, 234, 256, 275), (66, 67, 70, 73), (268, 227, 240, 279), (233, 245, 267), (233, 267, 265), (258, 266, 267, 245), (218, 269, 226), (218, 228, 269), (224, 244, 225, 226), (250, 237, 251, 252), (222, 265, 249, 223), (235, 270, 246, 236), (242, 272, 232, 241), (254, 248, 239, 264), (236, 246, 254, 255), (277, 246, 270, 276), (260, 259, 261, 262), (223, 249, 278, 276), (276, 278, 240, 277), (231, 253, 241, 232), (257, 232, 272, 259), (246, 277, 248, 254), (276, 270, 238, 223), (244, 274, 243, 225), (38, 35, 24, 17), (249, 266, 263, 278), (258, 257, 259, 260), (262, 261, 244, 224), (10, 17, 8, 9), (289, 288, 290), (288, 295, 290), (289, 290, 280), (281, 282, 295), (289, 280, 294), (307, 306, 313, 319), (288, 281, 295), (287, 291, 292), (292, 291, 296), (287, 293, 291), (283, 296, 284), (287, 285, 293), (322, 318, 311, 312), (292, 296, 283), (82, 81, 79, 78), (63, 61, 65, 58), (297, 298, 299, 286), (58, 60, 64, 63), (311, 316, 315, 313), (216, 217, 212, 215), (206, 211, 213, 214), (292, 283, 281, 288), (318, 322, 307, 319), (236, 256, 234, 235), (285, 299, 298, 294), (313, 315, 314), (315, 317, 314), (313, 314, 304), (305, 321, 317), (313, 304, 319), (147, 156, 145, 146), (315, 305, 317), (311, 308, 316), (316, 308, 309), (311, 323, 308), (320, 309, 310), (311, 318, 323), (298, 297, 289, 294), (316, 309, 320), (339, 342, 338, 336), (283, 284, 282, 281), (235, 234, 252, 251), (308, 323, 304, 314), (314, 317, 309, 308), (0, 6, 2, 3), (333, 329, 328, 330), (7, 4, 3, 2), (317, 321, 310, 309), (66, 73, 72, 68), (289, 297, 286, 287), (268, 224, 226, 269), (77, 76, 74, 75), (7, 2, 6, 5), (201, 200, 199, 205), (330, 328, 331, 335), (194, 195, 175, 174), (3, 4, 1, 0), (260, 263, 266, 258), (320, 310, 321, 305), (80, 79, 81, 84), (136, 125, 124, 122), (337, 343, 340, 341), (209, 212, 217, 207)])
me_arkanoid.polygons.foreach_set('use_smooth', [True] * 337)
me_arkanoid.polygons.foreach_set('material_index', [12, 12, 8, 0, 1, 3, 1, 9, 9, 1, 1, 1, 1, 7, 1, 1, 9, 1, 6, 2, 1, 1, 1, 1, 1, 9, 1, 1, 1, 1, 9, 1, 1, 1, 1, 1, 1, 1, 1, 1, 1, 1, 11, 1, 1, 1, 8, 7, 1, 1, 1, 1, 1, 1, 1, 1, 1, 1, 1, 1, 1, 1, 12, 7, 2, 12, 2, 2, 3, 2, 3, 12, 12, 6, 8, 2, 12, 2, 9, 2, 2, 5, 5, 6, 5, 5, 5, 5, 5, 5, 6, 5, 5, 5, 6, 5, 6, 5, 6, 8, 5, 5, 5, 5, 5, 5, 5, 5, 5, 5, 6, 6, 5, 5, 6, 6, 5, 5, 5, 5, 5, 5, 5, 5, 1, 5, 5, 5, 5, 5, 6, 5, 5, 5, 5, 6, 6, 5, 6, 6, 2, 5, 6, 6, 6, 5, 6, 6, 5, 6, 6, 5, 1, 6, 5, 6, 6, 1, 6, 6, 6, 6, 6, 6, 5, 6, 6, 6, 5, 6, 6, 5, 6, 6, 6, 1, 6, 6, 5, 6, 6, 6, 6, 6, 3, 6, 6, 6, 6, 13, 2, 7, 9, 2, 1, 12, 1, 13, 2, 6, 8, 12, 8, 9, 9, 9, 9, 9, 2, 9, 2, 9, 0, 9, 9, 9, 1, 1, 9, 9, 5, 9, 9, 9, 9, 9, 9, 9, 9, 9, 9, 9, 9, 9, 9, 9, 9, 2, 9, 9, 7, 9, 8, 9, 9, 9, 3, 9, 9, 9, 9, 9, 9, 9, 9, 9, 9, 9, 9, 9, 9, 9, 9, 9, 9, 9, 9, 9, 9, 1, 9, 9, 9, 1, 10, 10, 10, 10, 10, 11, 10, 11, 11, 11, 11, 11, 10, 11, 2, 2, 12, 2, 12, 8, 8, 12, 12, 9, 12, 11, 11, 11, 11, 11, 6, 11, 10, 10, 10, 10, 10, 10, 10, 2, 12, 9, 12, 12, 0, 2, 0, 12, 3, 12, 9, 4, 0, 7, 2, 6, 0, 9, 12, 2, 5, 2, 8])
_uv = me_arkanoid.uv_layers.new(name='UVMap')
_uv.uv.foreach_set('vector', [0.3074, 0.9996, 0.2293, 0.9996, 0.2293, 0.000447, 0.3074, 0.000447, 0.5502, 0.9996, 0.4023, 0.9996, 0.4023, 0.000447, 0.5502, 0.000447, 0.9437, 0.02556, 0.9186, 0.02556, 0.9186, 0.9744, 0.9437, 0.9744, 0.9996, 0.9996, 0.000447, 0.9996, 0.000447, 0.000447, 0.9996, 0.000447, 0.5028, 0.05068, 0.7735, 0.05626, 0.7735, 0.05626, 0.5028, 0.05068, 0.9996, 0.9996, 0.000447, 0.9996, 0.000447, 0.000447, 0.9996, 0.000447, 0.7819, 0.5028, 0.9549, 0.5028, 0.9465, 0.2321, 0.7791, 0.2237, 0.4498, 0.9996, 0.3493, 0.9996, 0.3493, 0.7986, 0.4498, 0.7986, 0.3493, 0.6005, 0.2488, 0.6005, 0.2488, 0.3995, 0.3493, 0.3995, 0.5028, 0.5, 0.5028, 0.2209, 0.7791, 0.2237, 0.7819, 0.5028, 0.7791, 0.2237, 0.5028, 0.2209, 0.5028, 0.5028, 0.7819, 0.5028, 0.2209, 0.5028, 0.5028, 0.5028, 0.5028, 0.2209, 0.2237, 0.2237, 0.7819, 0.5028, 0.7791, 0.7791, 0.5, 0.7819, 0.5028, 0.5, 0.9996, 0.9996, 0.000447, 0.9996, 0.000447, 0.000447, 0.9996, 0.000447, 0.7735, 0.05626, 0.5028, 0.05068, 0.5028, 0.2209, 0.7791, 0.2237, 0.7791, 0.7791, 0.7707, 0.9465, 0.5, 0.9549, 0.5, 0.7819, 0.3493, 0.7986, 0.2488, 0.7986, 0.2488, 0.6005, 0.3493, 0.6005, 0.9465, 0.2321, 0.9549, 0.5028, 0.7819, 0.5028, 0.7791, 0.2237, 0.000447, 0.000447, 0.000447, 0.000447, 0.000447, 0.000447, 0.000447, 0.000447, 0.000447, 0.000447, 0.000447, 0.000447, 0.000447, 0.000447, 0.000447, 0.000447, 0.2209, 0.5028, 0.05068, 0.5028, 0.05626, 0.7707, 0.2237, 0.7791, 0.5028, 0.05068, 0.2321, 0.05626, 0.2237, 0.2237, 0.5028, 0.2209, 0.5, 0.7819, 0.5, 0.9549, 0.2321, 0.9465, 0.2237, 0.7791, 0.05626, 0.7707, 0.05068, 0.5028, 0.2209, 0.5028, 0.2237, 0.7791, 0.5028, 0.5, 0.5, 0.7819, 0.2237, 0.7791, 0.2209, 0.5028, 0.1512, 0.6005, 0.2488, 0.6005, 0.2488, 0.7986, 0.1512, 0.7986, 0.7791, 0.2237, 0.9465, 0.2321, 0.9242, 0.07859, 0.7735, 0.05626, 0.9465, 0.7707, 0.7791, 0.7791, 0.7707, 0.9465, 0.9242, 0.9242, 0.2237, 0.7791, 0.05626, 0.7707, 0.07859, 0.9242, 0.2321, 0.9465, 0.7707, 0.9465, 0.7791, 0.7791, 0.9465, 0.7707, 0.9242, 0.9242, 0.8489, 0.3995, 0.9493, 0.3995, 0.9493, 0.6005, 0.8489, 0.6005, 0.2237, 0.2237, 0.2321, 0.05626, 0.5028, 0.05068, 0.5028, 0.2209, 0.7735, 0.05626, 0.7791, 0.2237, 0.5028, 0.2209, 0.5028, 0.05068, 0.05068, 0.5028, 0.05626, 0.2321, 0.05626, 0.2321, 0.05068, 0.5028, 0.05626, 0.2321, 0.2237, 0.2237, 0.2321, 0.05626, 0.08138, 0.07859, 0.7791, 0.7791, 0.7819, 0.5028, 0.9549, 0.5028, 0.9465, 0.7707, 0.2237, 0.7791, 0.2321, 0.9465, 0.07859, 0.9242, 0.05626, 0.7707, 0.2321, 0.05626, 0.2237, 0.2237, 0.05626, 0.2321, 0.07859, 0.07859, 0.9549, 0.5028, 0.9465, 0.2321, 0.9465, 0.2321, 0.9549, 0.5028, 0.9465, 0.7707, 0.9242, 0.9242, 0.9242, 0.9242, 0.9465, 0.7707, 0.5028, 0.2209, 0.5028, 0.5, 0.2209, 0.5028, 0.2237, 0.2237, 0.2321, 0.05626, 0.5028, 0.05068, 0.5028, 0.05068, 0.9437, 0.1372, 0.8377, 0.1316, 0.8237, 0.5474, 0.9996, 0.5112, 0.05626, 0.7707, 0.05068, 0.5028, 0.05068, 0.5028, 0.2321, 0.9465, 0.5, 0.9549, 0.5, 0.9549, 0.7707, 0.9465, 0.5, 0.9549, 0.5, 0.9549, 0.6144, 0.9744, 0.9437, 0.9744, 0.9186, 0.9744, 0.6228, 0.9744, 0.000447, 0.000447, 0.9996, 0.000447, 0.9996, 0.9996, 0.000447, 0.9996, 0.5, 0.9549, 0.2321, 0.9465, 0.2321, 0.9465, 0.7791, 0.2237, 0.7735, 0.05626, 0.9242, 0.07859, 0.9465, 0.2321, 0.05068, 0.5028, 0.05626, 0.7707, 0.05626, 0.7707, 0.07859, 0.9242, 0.05626, 0.7707, 0.05626, 0.7707, 0.9465, 0.2321, 0.9242, 0.07859, 0.9242, 0.07859, 0.9465, 0.2321, 0.5028, 0.05068, 0.2321, 0.05626, 0.2321, 0.05626, 0.08138, 0.07859, 0.2321, 0.05626, 0.2321, 0.05626, 0.9242, 0.07859, 0.7735, 0.05626, 0.7735, 0.05626, 0.5, 0.9549, 0.7707, 0.9465, 0.7707, 0.9465, 0.9242, 0.9242, 0.7707, 0.9465, 0.7707, 0.9465, 0.7707, 0.9465, 0.9242, 0.9242, 0.9242, 0.9242, 0.05626, 0.7707, 0.07859, 0.9242, 0.07859, 0.9242, 0.7735, 0.05626, 0.9242, 0.07859, 0.9242, 0.07859, 0.2321, 0.05626, 0.07859, 0.07859, 0.08138, 0.07859, 0.1986, 0.9996, 0.06464, 0.9996, 0.06464, 0.000447, 0.1986, 0.000447, 0.000447, 0.9996, 0.000447, 0.000447, 0.9996, 0.000447, 0.9996, 0.9996, 0.000447, 0.000447, 0.000447, 0.000447, 0.000447, 0.000447, 0.000447, 0.000447, 0.0451, 0.9996, 0.000447, 0.9996, 0.000447, 0.000447, 0.0451, 0.000447, 0.000447, 0.000447, 0.9996, 0.000447, 0.9996, 0.9996, 0.000447, 0.9996, 0.9996, 0.000447, 0.9996, 0.9996, 0.000447, 0.9996, 0.000447, 0.000447, 0.000447, 0.000447, 0.9996, 0.000447, 0.9996, 0.9996, 0.000447, 0.9996, 0.000447, 0.000447, 0.9996, 0.000447, 0.9996, 0.9996, 0.000447, 0.9996, 0.9996, 0.9996, 0.000447, 0.9996, 0.000447, 0.000447, 0.9996, 0.000447, 0.8712, 0.9996, 0.5502, 0.9996, 0.5502, 0.000447, 0.8712, 0.000447, 0.0451, 0.9996, 0.000447, 0.9996, 0.000447, 0.000447, 0.0451, 0.000447, 0.000447, 0.000447, 0.000447, 0.000447, 0.000447, 0.000447, 0.000447, 0.000447, 0.4386, 0.9744, 0.6228, 0.9744, 0.6228, 0.02556, 0.4386, 0.02556, 0.000447, 0.000447, 0.9996, 0.000447, 0.9996, 0.9996, 0.000447, 0.9996, 0.8712, 0.000447, 0.9996, 0.000447, 0.9996, 0.9996, 0.8712, 0.9996, 0.000447, 0.000447, 0.000447, 0.000447, 0.000447, 0.000447, 0.000447, 0.000447, 0.5502, 0.7986, 0.4498, 0.7986, 0.4498, 0.6005, 0.5502, 0.6005, 0.000447, 0.000447, 0.9996, 0.000447, 0.9996, 0.9996, 0.000447, 0.9996, 0.000447, 0.000447, 0.000447, 0.000447, 0.000447, 0.000447, 0.000447, 0.000447, 0.000447, 0.000447, 0.000447, 0.000447, 0.000447, 0.000447, 0.000447, 0.000447, 0.000447, 0.000447, 0.000447, 0.000447, 0.000447, 0.000447, 0.000447, 0.000447, 0.000447, 0.000447, 0.000447, 0.000447, 0.000447, 0.000447, 0.000447, 0.000447, 0.000447, 0.000447, 0.000447, 0.000447, 0.000447, 0.000447, 0.000447, 0.000447, 0.000447, 0.000447, 0.000447, 0.000447, 0.000447, 0.000447, 0.000447, 0.000447, 0.000447, 0.000447, 0.000447, 0.000447, 0.000447, 0.000447, 0.000447, 0.000447, 0.000447, 0.000447, 0.000447, 0.000447, 0.000447, 0.000447, 0.000447, 0.000447, 0.000447, 0.000447, 0.000447, 0.000447, 0.000447, 0.000447, 0.000447, 0.000447, 0.000447, 0.000447, 0.000447, 0.000447, 0.000447, 0.000447, 0.000447, 0.000447, 0.000447, 0.000447, 0.000447, 0.000447, 0.000447, 0.000447, 0.000447, 0.000447, 0.000447, 0.000447, 0.000447, 0.000447, 0.000447, 0.000447, 0.000447, 0.000447, 0.000447, 0.000447, 0.000447, 0.000447, 0.000447, 0.000447, 0.000447, 0.000447, 0.000447, 0.000447, 0.000447, 0.000447, 0.000447, 0.000447, 0.000447, 0.000447, 0.000447, 0.000447, 0.000447, 0.000447, 0.000447, 0.000447, 0.000447, 0.000447, 0.000447, 0.000447, 0.000447, 0.000447, 0.000447, 0.000447, 0.000447, 0.000447, 0.000447, 0.000447, 0.000447, 0.000447, 0.000447, 0.000447, 0.000447, 0.000447, 0.000447, 0.000447, 0.000447, 0.000447, 0.000447, 0.000447, 0.4135, 0.9744, 0.6144, 0.9744, 0.6228, 0.9744, 0.4386, 0.9744, 0.000447, 0.000447, 0.000447, 0.000447, 0.000447, 0.000447, 0.000447, 0.000447, 0.000447, 0.000447, 0.000447, 0.000447, 0.000447, 0.000447, 0.000447, 0.000447, 0.000447, 0.000447, 0.000447, 0.000447, 0.000447, 0.000447, 0.000447, 0.000447, 0.000447, 0.000447, 0.000447, 0.000447, 0.000447, 0.000447, 0.000447, 0.000447, 0.000447, 0.000447, 0.000447, 0.000447, 0.000447, 0.000447, 0.000447, 0.000447, 0.000447, 0.000447, 0.000447, 0.000447, 0.000447, 0.000447, 0.000447, 0.000447, 0.000447, 0.000447, 0.000447, 0.000447, 0.000447, 0.000447, 0.000447, 0.000447, 0.000447, 0.000447, 0.000447, 0.000447, 0.000447, 0.000447, 0.000447, 0.000447, 0.000447, 0.000447, 0.000447, 0.000447, 0.000447, 0.000447, 0.000447, 0.000447, 0.000447, 0.000447, 0.000447, 0.000447, 0.000447, 0.000447, 0.000447, 0.000447, 0.000447, 0.000447, 0.000447, 0.000447, 0.000447, 0.000447, 0.000447, 0.000447, 0.000447, 0.000447, 0.000447, 0.000447, 0.000447, 0.000447, 0.000447, 0.000447, 0.000447, 0.000447, 0.000447, 0.000447, 0.000447, 0.000447, 0.000447, 0.000447, 0.000447, 0.000447, 0.000447, 0.000447, 0.000447, 0.000447, 0.000447, 0.000447, 0.000447, 0.000447, 0.000447, 0.000447, 0.000447, 0.000447, 0.000447, 0.000447, 0.000447, 0.000447, 0.000447, 0.000447, 0.000447, 0.000447, 0.000447, 0.000447, 0.000447, 0.000447, 0.000447, 0.000447, 0.000447, 0.000447, 0.000447, 0.000447, 0.000447, 0.000447, 0.000447, 0.000447, 0.000447, 0.000447, 0.000447, 0.000447, 0.000447, 0.000447, 0.000447, 0.000447, 0.000447, 0.000447, 0.000447, 0.000447, 0.000447, 0.000447, 0.000447, 0.000447, 0.000447, 0.000447, 0.000447, 0.000447, 0.000447, 0.000447, 0.000447, 0.000447, 0.000447, 0.000447, 0.000447, 0.000447, 0.000447, 0.000447, 0.000447, 0.000447, 0.000447, 0.000447, 0.000447, 0.000447, 0.2321, 0.9465, 0.5, 0.9549, 0.5, 0.7819, 0.2237, 0.7791, 0.000447, 0.000447, 0.000447, 0.000447, 0.000447, 0.000447, 0.000447, 0.000447, 0.000447, 0.000447, 0.000447, 0.000447, 0.000447, 0.000447, 0.000447, 0.000447, 0.000447, 0.000447, 0.000447, 0.000447, 0.000447, 0.000447, 0.000447, 0.000447, 0.000447, 0.000447, 0.000447, 0.000447, 0.000447, 0.000447, 0.000447, 0.000447, 0.000447, 0.000447, 0.000447, 0.000447, 0.000447, 0.000447, 0.000447, 0.000447, 0.000447, 0.000447, 0.000447, 0.000447, 0.000447, 0.000447, 0.000447, 0.000447, 0.000447, 0.000447, 0.000447, 0.000447, 0.000447, 0.000447, 0.000447, 0.000447, 0.000447, 0.000447, 0.000447, 0.000447, 0.000447, 0.000447, 0.000447, 0.000447, 0.000447, 0.000447, 0.000447, 0.000447, 0.000447, 0.000447, 0.000447, 0.000447, 0.000447, 0.000447, 0.000447, 0.000447, 0.000447, 0.000447, 0.000447, 0.000447, 0.000447, 0.000447, 0.000447, 0.000447, 0.000447, 0.000447, 0.000447, 0.000447, 0.000447, 0.000447, 0.000447, 0.000447, 0.000447, 0.000447, 0.000447, 0.000447, 0.000447, 0.000447, 0.000447, 0.000447, 0.000447, 0.000447, 0.000447, 0.000447, 0.000447, 0.000447, 0.000447, 0.000447, 0.9996, 0.9996, 0.000447, 0.9996, 0.000447, 0.000447, 0.9996, 0.000447, 0.000447, 0.000447, 0.000447, 0.000447, 0.000447, 0.000447, 0.000447, 0.000447, 0.000447, 0.000447, 0.000447, 0.000447, 0.000447, 0.000447, 0.000447, 0.000447, 0.000447, 0.000447, 0.000447, 0.000447, 0.000447, 0.000447, 0.000447, 0.000447, 0.000447, 0.000447, 0.000447, 0.000447, 0.000447, 0.000447, 0.000447, 0.000447, 0.000447, 0.000447, 0.000447, 0.000447, 0.000447, 0.000447, 0.000447, 0.000447, 0.000447, 0.000447, 0.000447, 0.000447, 0.000447, 0.000447, 0.000447, 0.000447, 0.000447, 0.000447, 0.000447, 0.000447, 0.000447, 0.000447, 0.000447, 0.000447, 0.000447, 0.000447, 0.000447, 0.000447, 0.000447, 0.000447, 0.000447, 0.000447, 0.000447, 0.000447, 0.000447, 0.000447, 0.000447, 0.000447, 0.000447, 0.000447, 0.000447, 0.000447, 0.000447, 0.000447, 0.000447, 0.000447, 0.000447, 0.000447, 0.9549, 0.5028, 0.9465, 0.7707, 0.9465, 0.7707, 0.9549, 0.5028, 0.000447, 0.000447, 0.000447, 0.000447, 0.000447, 0.000447, 0.000447, 0.000447, 0.000447, 0.000447, 0.000447, 0.000447, 0.000447, 0.000447, 0.000447, 0.000447, 0.000447, 0.000447, 0.000447, 0.000447, 0.000447, 0.000447, 0.000447, 0.000447, 0.000447, 0.000447, 0.000447, 0.000447, 0.000447, 0.000447, 0.000447, 0.000447, 0.7791, 0.7791, 0.9465, 0.7707, 0.9549, 0.5028, 0.7819, 0.5028, 0.000447, 0.000447, 0.000447, 0.000447, 0.000447, 0.000447, 0.000447, 0.000447, 0.000447, 0.000447, 0.000447, 0.000447, 0.000447, 0.000447, 0.000447, 0.000447, 0.000447, 0.000447, 0.000447, 0.000447, 0.000447, 0.000447, 0.000447, 0.000447, 0.000447, 0.000447, 0.000447, 0.000447, 0.000447, 0.000447, 0.000447, 0.000447, 0.000447, 0.000447, 0.000447, 0.000447, 0.000447, 0.000447, 0.000447, 0.000447, 0.000447, 0.000447, 0.000447, 0.000447, 0.000447, 0.000447, 0.000447, 0.000447, 0.000447, 0.000447, 0.000447, 0.000447, 0.000447, 0.000447, 0.000447, 0.000447, 0.000447, 0.000447, 0.000447, 0.000447, 0.000447, 0.000447, 0.000447, 0.000447, 0.000447, 0.000447, 0.000447, 0.000447, 0.000447, 0.000447, 0.000447, 0.000447, 0.000447, 0.000447, 0.000447, 0.000447, 0.000447, 0.000447, 0.000447, 0.000447, 0.000447, 0.000447, 0.000447, 0.000447, 0.000447, 0.000447, 0.000447, 0.000447, 0.000447, 0.000447, 0.000447, 0.000447, 0.000447, 0.000447, 0.000447, 0.000447, 0.000447, 0.000447, 0.000447, 0.000447, 0.000447, 0.000447, 0.000447, 0.000447, 0.000447, 0.000447, 0.000447, 0.000447, 0.000447, 0.000447, 0.000447, 0.000447, 0.000447, 0.000447, 0.000447, 0.000447, 0.000447, 0.000447, 0.000447, 0.000447, 0.05626, 0.2321, 0.08138, 0.07859, 0.07859, 0.07859, 0.05626, 0.2321, 0.000447, 0.000447, 0.000447, 0.000447, 0.000447, 0.000447, 0.000447, 0.000447, 0.000447, 0.000447, 0.000447, 0.000447, 0.000447, 0.000447, 0.000447, 0.000447, 0.000447, 0.000447, 0.000447, 0.000447, 0.000447, 0.000447, 0.000447, 0.000447, 0.000447, 0.000447, 0.000447, 0.000447, 0.000447, 0.000447, 0.000447, 0.000447, 0.000447, 0.000447, 0.000447, 0.000447, 0.000447, 0.000447, 0.000447, 0.000447, 0.000447, 0.000447, 0.000447, 0.000447, 0.000447, 0.000447, 0.000447, 0.000447, 0.000447, 0.000447, 0.000447, 0.000447, 0.000447, 0.000447, 0.000447, 0.000447, 0.000447, 0.000447, 0.000447, 0.000447, 0.000447, 0.000447, 0.9996, 0.9996, 0.000447, 0.9996, 0.000447, 0.000447, 0.9996, 0.000447, 0.000447, 0.000447, 0.000447, 0.000447, 0.000447, 0.000447, 0.000447, 0.000447, 0.000447, 0.000447, 0.000447, 0.000447, 0.000447, 0.000447, 0.000447, 0.000447, 0.000447, 0.000447, 0.000447, 0.000447, 0.000447, 0.000447, 0.000447, 0.000447, 0.9996, 0.000447, 0.9996, 0.9996, 0.000447, 0.9996, 0.000447, 0.000447, 0.9996, 0.9996, 0.000447, 0.9996, 0.000447, 0.000447, 0.9996, 0.000447, 0.9996, 0.9996, 0.000447, 0.9996, 0.000447, 0.000447, 0.9996, 0.000447, 0.4498, 0.7986, 0.5502, 0.7986, 0.5502, 0.9996, 0.4498, 0.9996, 0.000447, 0.000447, 0.000447, 0.000447, 0.000447, 0.000447, 0.000447, 0.000447, 0.5, 0.7819, 0.7791, 0.7791, 0.7819, 0.5028, 0.5028, 0.5028, 0.2293, 0.9996, 0.1986, 0.9996, 0.1986, 0.000447, 0.2293, 0.000447, 0.2321, 0.9465, 0.07859, 0.9242, 0.07859, 0.9242, 0.2321, 0.9465, 0.000447, 0.9996, 0.000447, 0.000447, 0.9996, 0.000447, 0.9996, 0.9996, 0.000447, 0.000447, 0.000447, 0.000447, 0.000447, 0.000447, 0.000447, 0.000447, 0.000447, 0.000447, 0.000447, 0.000447, 0.000447, 0.000447, 0.000447, 0.000447, 0.9186, 0.02556, 0.9437, 0.02556, 0.6144, 0.02556, 0.6228, 0.02556, 0.3074, 0.000447, 0.3353, 0.000447, 0.3353, 0.9996, 0.3074, 0.9996, 0.4135, 0.02556, 0.4386, 0.02556, 0.6228, 0.02556, 0.6144, 0.02556, 0.05068, 0.6005, -0.04979, 0.6005, -0.04979, 0.3995, 0.05068, 0.3995, 0.5, 0.9996, 0.4498, 0.9996, 0.5502, 0.9996, 0.1512, 0.3995, 0.2488, 0.3995, 0.2488, 0.6005, 0.1512, 0.6005, 0.4498, 0.2014, 0.3493, 0.2014, 0.3493, 0.000447, 0.4498, 0.000447, 0.3493, 0.2014, 0.4498, 0.2014, 0.4498, 0.3995, 0.3493, 0.3995, 0.000447, 0.000447, 0.9996, 0.000447, 0.9996, 0.9996, 0.000447, 0.9996, 0.3493, 0.9996, 0.2488, 0.9996, 0.2488, 0.7986, 0.3493, 0.7986, 0.000447, 0.000447, 0.000447, 0.000447, 0.000447, 0.000447, 0.000447, 0.000447, 0.5, 0.000447, 0.2488, 0.000447, 0.1512, 0.000447, 0.9996, 0.9996, 0.000447, 0.9996, 0.000447, 0.000447, 0.9996, 0.000447, 0.5, 0.000447, 0.5502, 0.000447, 0.4498, 0.000447, 0.5, 0.9996, 0.6507, 0.9996, 0.7512, 0.9996, 0.5, 0.000447, 0.7512, 0.000447, 0.6507, 0.000447, 0.2237, 0.2237, 0.2209, 0.5028, 0.05068, 0.5028, 0.05626, 0.2321, 0.05068, 0.5028, 0.2209, 0.5028, 0.2237, 0.2237, 0.05626, 0.2321, 0.5, 0.9996, 0.2488, 0.9996, 0.3493, 0.9996, 0.5, 0.000447, 0.1512, 0.000447, 0.05068, 0.000447, 0.000447, 0.000447, 0.000447, 0.000447, 0.000447, 0.000447, 0.000447, 0.000447, 0.5, 0.000447, 0.4498, 0.000447, 0.3493, 0.000447, 0.05068, 0.000447, 0.1512, 0.000447, 0.1512, 0.2014, 0.05068, 0.2014, 0.5, 0.9996, 0.5502, 0.9996, 0.6507, 0.9996, 0.5, 0.9996, 0.1512, 0.9996, 0.2488, 0.9996, 0.8489, 0.9996, 0.7512, 0.9996, 0.7512, 0.7986, 0.8489, 0.7986, 0.5502, 0.2014, 0.6507, 0.2014, 0.6507, 0.3995, 0.5502, 0.3995, 0.5, 0.000447, 0.6507, 0.000447, 0.5502, 0.000447, 0.6507, 0.9996, 0.5502, 0.9996, 0.5502, 0.7986, 0.6507, 0.7986, 0.5, 0.9996, 0.3493, 0.9996, 0.4498, 0.9996, 0.7512, 0.2014, 0.6507, 0.2014, 0.6507, 0.000447, 0.7512, 0.000447, 0.5, 0.000447, 0.3493, 0.000447, 0.2488, 0.000447, 0.8489, 0.7986, 0.7512, 0.7986, 0.7512, 0.6005, 0.8489, 0.6005, 0.5, 0.9996, 0.7512, 0.9996, 0.8489, 0.9996, 0.2488, 0.2014, 0.1512, 0.2014, 0.1512, 0.000447, 0.2488, 0.000447, 0.5, 0.000447, 0.8489, 0.000447, 0.7512, 0.000447, 0.5, 0.9996, 0.05068, 0.9996, 0.1512, 0.9996, 0.000447, 0.000447, 0.000447, 0.000447, 0.000447, 0.000447, 0.000447, 0.000447, 0.8489, 0.7986, 0.9493, 0.7986, 0.9493, 0.9996, 0.8489, 0.9996, 0.8489, 0.000447, 0.9493, 0.000447, 0.9493, 0.2014, 0.8489, 0.2014, 0.000447, 0.000447, 0.9996, 0.000447, 0.9996, 0.9996, 0.000447, 0.9996, 0.6507, 0.2014, 0.5502, 0.2014, 0.5502, 0.000447, 0.6507, 0.000447, 0.6144, 0.02556, 0.9437, 0.02556, 0.9437, 0.9744, 0.6144, 0.9744, 0.3493, 0.6005, 0.4498, 0.6005, 0.4498, 0.7986, 0.3493, 0.7986, -0.04979, 0.6005, 0.05068, 0.6005, 0.05068, 0.7986, -0.04979, 0.7986, 0.3493, 0.3995, 0.4498, 0.3995, 0.4498, 0.6005, 0.3493, 0.6005, 0.9996, 0.000447, 0.9996, 0.9996, 0.000447, 0.9996, 0.000447, 0.000447, 0.9493, 0.7986, 0.8489, 0.7986, 0.8489, 0.6005, 0.9493, 0.6005, 0.5, 0.000447, 0.05068, 0.000447, -0.04979, 0.000447, 0.5, 0.000447, 0.9493, 0.000447, 0.8489, 0.000447, 0.05068, 0.2014, -0.04979, 0.2014, -0.04979, 0.000447, 0.05068, 0.000447, 0.5, 0.9996, -0.04979, 0.9996, 0.05068, 0.9996, 0.5, 0.9996, 0.8489, 0.9996, 0.9493, 0.9996, 0.05068, 0.7986, 0.1512, 0.7986, 0.1512, 0.9996, 0.05068, 0.9996, 0.4498, 0.000447, 0.5502, 0.000447, 0.5502, 0.2014, 0.4498, 0.2014, 0.7512, 0.000447, 0.8489, 0.000447, 0.8489, 0.2014, 0.7512, 0.2014, 0.5502, 0.3995, 0.6507, 0.3995, 0.6507, 0.6005, 0.5502, 0.6005, 0.3493, 0.3995, 0.2488, 0.3995, 0.2488, 0.2014, 0.3493, 0.2014, 0.6507, 0.7986, 0.7512, 0.7986, 0.7512, 0.9996, 0.6507, 0.9996, 0.5502, 0.6005, 0.6507, 0.6005, 0.6507, 0.7986, 0.5502, 0.7986, 0.7512, 0.6005, 0.6507, 0.6005, 0.6507, 0.3995, 0.7512, 0.3995, 0.05068, 0.3995, 0.1512, 0.3995, 0.1512, 0.6005, 0.05068, 0.6005, 0.7512, 0.2014, 0.8489, 0.2014, 0.8489, 0.3995, 0.7512, 0.3995, 0.7512, 0.3995, 0.8489, 0.3995, 0.8489, 0.6005, 0.7512, 0.6005, 0.2488, 0.000447, 0.3493, 0.000447, 0.3493, 0.2014, 0.2488, 0.2014, 0.1512, 0.2014, 0.2488, 0.2014, 0.2488, 0.3995, 0.1512, 0.3995, 0.6507, 0.6005, 0.7512, 0.6005, 0.7512, 0.7986, 0.6507, 0.7986, 0.7512, 0.3995, 0.6507, 0.3995, 0.6507, 0.2014, 0.7512, 0.2014, 0.1512, 0.7986, 0.2488, 0.7986, 0.2488, 0.9996, 0.1512, 0.9996, 0.5, 0.9549, 0.7707, 0.9465, 0.7791, 0.7791, 0.5, 0.7819, 0.8489, 0.2014, 0.9493, 0.2014, 0.9493, 0.3995, 0.8489, 0.3995, 0.05068, 0.2014, 0.1512, 0.2014, 0.1512, 0.3995, 0.05068, 0.3995, 0.05068, 0.6005, 0.1512, 0.6005, 0.1512, 0.7986, 0.05068, 0.7986, 0.2237, 0.7791, 0.5, 0.7819, 0.5028, 0.5028, 0.2209, 0.5028, 0.8237, 0.5474, 0.7651, 0.7623, 0.03115, 0.000447, 0.7651, 0.7623, 0.000447, 0.8963, 0.03115, 0.000447, 0.8237, 0.5474, 0.03115, 0.000447, 0.8293, 0.003238, 0.9075, 0.8126, 0.8795, 0.9996, 0.000447, 0.8963, 0.8237, 0.5474, 0.8293, 0.003238, 0.8377, 0.1316, 0.9437, 0.1372, 0.9996, 0.5112, 0.8237, 0.5474, 0.8377, 0.1316, 0.7651, 0.7623, 0.9075, 0.8126, 0.000447, 0.8963, 0.8237, 0.5474, 0.03115, 0.000447, 0.7651, 0.7623, 0.7651, 0.7623, 0.03115, 0.000447, 0.000447, 0.8963, 0.8237, 0.5474, 0.8293, 0.003238, 0.03115, 0.000447, 0.9075, 0.8126, 0.000447, 0.8963, 0.8795, 0.9996, 0.8237, 0.5474, 0.8377, 0.1316, 0.8293, 0.003238, 0.9437, 0.1372, 0.8377, 0.1316, 0.8237, 0.5474, 0.9996, 0.5112, 0.7651, 0.7623, 0.000447, 0.8963, 0.9075, 0.8126, 0.000447, 0.000447, 0.000447, 0.000447, 0.000447, 0.000447, 0.000447, 0.000447, 0.9996, 0.9996, 0.000447, 0.9996, 0.000447, 0.000447, 0.9996, 0.000447, 0.1986, 0.9996, 0.06464, 0.9996, 0.06464, 0.000447, 0.1986, 0.000447, 0.000447, 0.000447, 0.9996, 0.000447, 0.9996, 0.9996, 0.000447, 0.9996, 0.2293, 0.000447, 0.3074, 0.000447, 0.3074, 0.9996, 0.2293, 0.9996, 0.4386, 0.02556, 0.4135, 0.02556, 0.4135, 0.9744, 0.4386, 0.9744, 0.9186, 0.02556, 0.6228, 0.02556, 0.6228, 0.9744, 0.9186, 0.9744, 0.3074, 0.000447, 0.3353, 0.000447, 0.3353, 0.9996, 0.3074, 0.9996, 0.0451, 0.000447, 0.06464, 0.000447, 0.06464, 0.9996, 0.0451, 0.9996, 0.5502, 0.6005, 0.4498, 0.6005, 0.4498, 0.3995, 0.5502, 0.3995, 0.0451, 0.000447, 0.06464, 0.000447, 0.06464, 0.9996, 0.0451, 0.9996, 0.8237, 0.5474, 0.7651, 0.7623, 0.03115, 0.000447, 0.7651, 0.7623, 0.000447, 0.8963, 0.03115, 0.000447, 0.8237, 0.5474, 0.03115, 0.000447, 0.8293, 0.003238, 0.9075, 0.8126, 0.8795, 0.9996, 0.000447, 0.8963, 0.8237, 0.5474, 0.8293, 0.003238, 0.8377, 0.1316, 0.000447, 0.000447, 0.000447, 0.000447, 0.000447, 0.000447, 0.000447, 0.000447, 0.7651, 0.7623, 0.9075, 0.8126, 0.000447, 0.8963, 0.8237, 0.5474, 0.03115, 0.000447, 0.7651, 0.7623, 0.7651, 0.7623, 0.03115, 0.000447, 0.000447, 0.8963, 0.8237, 0.5474, 0.8293, 0.003238, 0.03115, 0.000447, 0.9075, 0.8126, 0.000447, 0.8963, 0.8795, 0.9996, 0.8237, 0.5474, 0.8377, 0.1316, 0.8293, 0.003238, 0.9437, 0.1372, 0.9996, 0.5112, 0.8237, 0.5474, 0.8377, 0.1316, 0.7651, 0.7623, 0.000447, 0.8963, 0.9075, 0.8126, 0.000447, 0.000447, 0.000447, 0.000447, 0.000447, 0.000447, 0.000447, 0.000447, 0.3353, 0.000447, 0.4023, 0.000447, 0.4023, 0.9996, 0.3353, 0.9996, 0.5502, 0.3995, 0.4498, 0.3995, 0.4498, 0.2014, 0.5502, 0.2014, 0.8712, 0.000447, 0.9996, 0.000447, 0.9996, 0.9996, 0.8712, 0.9996, 0.8712, 0.9996, 0.5502, 0.9996, 0.5502, 0.000447, 0.8712, 0.000447, 0.9996, 0.9996, 0.000447, 0.9996, 0.000447, 0.000447, 0.9996, 0.000447, 0.000447, 0.9996, 0.000447, 0.000447, 0.9996, 0.000447, 0.9996, 0.9996, 0.9996, 0.000447, 0.9996, 0.9996, 0.000447, 0.9996, 0.000447, 0.000447, 0.5502, 0.9996, 0.4023, 0.9996, 0.4023, 0.000447, 0.5502, 0.000447, 0.000447, 0.000447, 0.9996, 0.000447, 0.9996, 0.9996, 0.000447, 0.9996, 0.2293, 0.9996, 0.1986, 0.9996, 0.1986, 0.000447, 0.2293, 0.000447, -0.04979, 0.7986, 0.05068, 0.7986, 0.05068, 0.9996, -0.04979, 0.9996, 0.000447, 0.9996, 0.000447, 0.000447, 0.9996, 0.000447, 0.9996, 0.9996, 0.000447, 0.000447, 0.9996, 0.000447, 0.9996, 0.9996, 0.000447, 0.9996, 0.000447, 0.000447, 0.9996, 0.000447, 0.9996, 0.9996, 0.000447, 0.9996, 0.000447, 0.000447, 0.9996, 0.000447, 0.9996, 0.9996, 0.000447, 0.9996, 0.000447, 0.000447, 0.000447, 0.000447, 0.000447, 0.000447, 0.000447, 0.000447, 0.000447, 0.000447, 0.9996, 0.000447, 0.9996, 0.9996, 0.000447, 0.9996, 0.05068, 0.3995, -0.04979, 0.3995, -0.04979, 0.2014, 0.05068, 0.2014, 0.3353, 0.000447, 0.4023, 0.000447, 0.4023, 0.9996, 0.3353, 0.9996, 0.000447, 0.000447, 0.000447, 0.000447, 0.000447, 0.000447, 0.000447, 0.000447, 0.000447, 0.000447, 0.000447, 0.000447, 0.000447, 0.000447, 0.000447, 0.000447, 0.000447, 0.000447, 0.000447, 0.000447, 0.000447, 0.000447, 0.000447, 0.000447, 0.6144, 0.9744, 0.4135, 0.9744, 0.4135, 0.02556, 0.6144, 0.02556])
me_arkanoid.materials.append(mat_arkanoidmarqueeart)
me_arkanoid.materials.append(mat_arkanoidmonitorart)
me_arkanoid.materials.append(mat_arkanoidblack)
me_arkanoid.materials.append(mat_arkanoidbezelart)
me_arkanoid.materials.append(mat_arkanoidbezelbotart)
me_arkanoid.materials.append(mat_arkanoidred)
me_arkanoid.materials.append(mat_arkanoidwhitebutton)
me_arkanoid.materials.append(mat_arkanoidcoinart)
me_arkanoid.materials.append(mat_arkanoidcpoart)
me_arkanoid.materials.append(mat_arkanoidctrlstickart)
me_arkanoid.materials.append(mat_arkanoidsiderightr)
me_arkanoid.materials.append(mat_arkanoidsiderightl)
me_arkanoid.materials.append(mat_arkanoidsiderightm)
me_arkanoid.materials.append(mat_arkanoidsideart)
me_arkanoid.use_remesh_fix_poles = True
me_arkanoid.use_remesh_preserve_attributes = False
me_arkanoid.update()

# ---- objects
ob_arkanoid = bpy.data.objects.new('arkanoid', me_arkanoid)

# ---- transforms, parenting, visibility, modifiers, constraints
ob_arkanoid.location = (0.009793, -0.032, 0.9917)
ob_arkanoid.rotation_euler = (1.571, 0.0, 0.0)
_m = ob_arkanoid.modifiers.new('Auto Smooth', 'NODES')
_m.node_group = ng_auto_smooth
_gi = [s.identifier for s in ng_auto_smooth.interface.items_tree if s.item_type == 'SOCKET' and s.in_out == 'INPUT']
_m[_gi[1]] = 1.047  # Angle
_m = ob_arkanoid.modifiers.new('WeightedNormal', 'WEIGHTED_NORMAL')
_m.keep_sharp = True

# ---- collection membership
scene.collection.objects.link(ob_arkanoid)

# ---- scene / render settings (as saved in the file)
scene.frame_start = 1; scene.frame_end = 250; scene.frame_set(1)
scene.render.engine = 'BLENDER_EEVEE_NEXT'
scene.cycles.use_denoising = False
scene.cycles.samples = 128
scene.cycles.sampling_pattern = 'TABULATED_SOBOL'
scene.cycles.use_adaptive_sampling = False
scene.cycles.use_light_tree = False
scene.view_settings.view_transform = 'Filmic'
bpy.context.view_layer.update()

# ---- added for rendering (the .blend has no active camera and no usable light): camera, sun
cam_auto = bpy.data.cameras.new('AutoCamera')
cam_auto.lens = 50.0
cam_auto.sensor_width = 36.0
cam_auto.clip_end = 1000.0
ob_auto_camera = bpy.data.objects.new('AutoCamera', cam_auto)
scene.collection.objects.link(ob_auto_camera)
ob_auto_camera.location = (1.88807, -2.1103, 2.41321)
ob_auto_camera.rotation_euler = (1.09748, -7.21219e-08, 0.694738)
scene.camera = ob_auto_camera
light_auto_sun = bpy.data.lights.new('AutoSun', 'SUN')
light_auto_sun.energy = 3.0
light_auto_sun.angle = 0.0523599
ob_auto_sun = bpy.data.objects.new('AutoSun', light_auto_sun)
scene.collection.objects.link(ob_auto_sun)
ob_auto_sun.rotation_euler = (0.872665, 0.174533, 0.523599)
bpy.context.view_layer.update()

